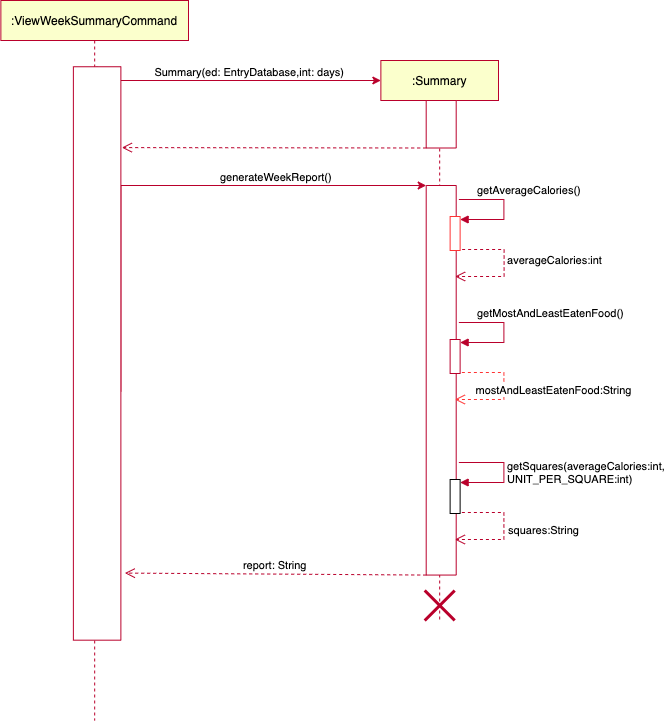

The diagram above was exported from draw.io. Its source (the exported page's mxGraphModel, read from the mxfile embedded in the PNG):
<mxGraphModel dx="946" dy="635" grid="1" gridSize="10" guides="1" tooltips="1" connect="1" arrows="1" fold="1" page="1" pageScale="1" pageWidth="850" pageHeight="1100" math="0" shadow="0">
  <root>
    <mxCell id="0" />
    <mxCell id="1" parent="0" />
    <mxCell id="3nuBFxr9cyL0pnOWT2aG-1" value=":Summary" style="shape=umlLifeline;perimeter=lifelinePerimeter;container=1;collapsible=0;recursiveResize=0;rounded=0;shadow=0;strokeWidth=1;strokeColor=#B9002B;fillColor=#fbffcc;" parent="1" vertex="1">
      <mxGeometry x="542.37" y="180" width="117.63" height="560" as="geometry" />
    </mxCell>
    <mxCell id="ie_i7VloZM_X4s7Jd8dI-3" value="" style="rounded=0;whiteSpace=wrap;html=1;rotation=90;strokeColor=#b9002b;" parent="3nuBFxr9cyL0pnOWT2aG-1" vertex="1">
      <mxGeometry x="36.57" y="48.75" width="47.5" height="30" as="geometry" />
    </mxCell>
    <mxCell id="ie_i7VloZM_X4s7Jd8dI-10" value="" style="rounded=0;whiteSpace=wrap;html=1;rotation=90;strokeColor=#b9002b;" parent="3nuBFxr9cyL0pnOWT2aG-1" vertex="1">
      <mxGeometry x="-134.45" y="304.78" width="389.56" height="30" as="geometry" />
    </mxCell>
    <mxCell id="ie_i7VloZM_X4s7Jd8dI-23" value="" style="html=1;points=[];perimeter=orthogonalPerimeter;strokeColor=#FF3333;" parent="3nuBFxr9cyL0pnOWT2aG-1" vertex="1">
      <mxGeometry x="69.25" y="156" width="10" height="34" as="geometry" />
    </mxCell>
    <mxCell id="ie_i7VloZM_X4s7Jd8dI-24" value="getAverageCalories()" style="edgeStyle=orthogonalEdgeStyle;html=1;align=left;spacingLeft=2;endArrow=block;rounded=0;entryX=1;entryY=0;strokeColor=#b9002b;" parent="3nuBFxr9cyL0pnOWT2aG-1" edge="1">
      <mxGeometry x="-0.7333" y="9" relative="1" as="geometry">
        <mxPoint x="78" y="139" as="sourcePoint" />
        <Array as="points">
          <mxPoint x="123" y="139" />
          <mxPoint x="123" y="159" />
        </Array>
        <mxPoint x="79.25" y="159" as="targetPoint" />
        <mxPoint as="offset" />
      </mxGeometry>
    </mxCell>
    <mxCell id="gffd5kAj-nQzL8p0sPNN-6" value="" style="html=1;points=[];perimeter=orthogonalPerimeter;strokeColor=#b9002b;" parent="3nuBFxr9cyL0pnOWT2aG-1" vertex="1">
      <mxGeometry x="69.25" y="279" width="10" height="34" as="geometry" />
    </mxCell>
    <mxCell id="gffd5kAj-nQzL8p0sPNN-7" value="getMostAndLeastEatenFood()" style="edgeStyle=orthogonalEdgeStyle;html=1;align=left;spacingLeft=2;endArrow=block;rounded=0;entryX=1;entryY=0;strokeColor=#b9002b;" parent="3nuBFxr9cyL0pnOWT2aG-1" edge="1">
      <mxGeometry x="-0.7333" y="9" relative="1" as="geometry">
        <mxPoint x="78" y="262" as="sourcePoint" />
        <Array as="points">
          <mxPoint x="123" y="262" />
          <mxPoint x="123" y="282" />
        </Array>
        <mxPoint x="79.25" y="282" as="targetPoint" />
        <mxPoint as="offset" />
      </mxGeometry>
    </mxCell>
    <mxCell id="gffd5kAj-nQzL8p0sPNN-8" value="mostAndLeastEatenFood:String" style="html=1;verticalAlign=bottom;endArrow=open;dashed=1;endSize=8;rounded=0;edgeStyle=orthogonalEdgeStyle;exitX=1.175;exitY=0.794;exitDx=0;exitDy=0;exitPerimeter=0;strokeColor=#FF3333;" parent="3nuBFxr9cyL0pnOWT2aG-1" edge="1">
      <mxGeometry x="0.1695" y="-50" relative="1" as="geometry">
        <mxPoint x="74" y="339" as="targetPoint" />
        <mxPoint x="81" y="311.996" as="sourcePoint" />
        <Array as="points">
          <mxPoint x="123" y="312" />
          <mxPoint x="123" y="339" />
        </Array>
        <mxPoint x="50" y="50" as="offset" />
      </mxGeometry>
    </mxCell>
    <mxCell id="gffd5kAj-nQzL8p0sPNN-9" value="" style="html=1;points=[];perimeter=orthogonalPerimeter;" parent="3nuBFxr9cyL0pnOWT2aG-1" vertex="1">
      <mxGeometry x="69.25" y="419" width="10" height="34" as="geometry" />
    </mxCell>
    <mxCell id="gffd5kAj-nQzL8p0sPNN-10" value="getSquares(averageCalories:int, &lt;br&gt;UNIT_PER_SQUARE:int)" style="edgeStyle=orthogonalEdgeStyle;html=1;align=left;spacingLeft=2;endArrow=block;rounded=0;entryX=1;entryY=0;strokeColor=#b9002b;" parent="3nuBFxr9cyL0pnOWT2aG-1" edge="1">
      <mxGeometry x="0.0115" relative="1" as="geometry">
        <mxPoint x="78" y="402" as="sourcePoint" />
        <Array as="points">
          <mxPoint x="123" y="402" />
          <mxPoint x="123" y="422" />
        </Array>
        <mxPoint x="79.25" y="422" as="targetPoint" />
        <mxPoint as="offset" />
      </mxGeometry>
    </mxCell>
    <mxCell id="gffd5kAj-nQzL8p0sPNN-11" value="squares:String" style="html=1;verticalAlign=bottom;endArrow=open;dashed=1;endSize=8;rounded=0;edgeStyle=orthogonalEdgeStyle;exitX=1.175;exitY=0.794;exitDx=0;exitDy=0;exitPerimeter=0;strokeColor=#b9002b;" parent="3nuBFxr9cyL0pnOWT2aG-1" edge="1">
      <mxGeometry x="0.1695" y="-40" relative="1" as="geometry">
        <mxPoint x="74" y="479" as="targetPoint" />
        <mxPoint x="81" y="451.996" as="sourcePoint" />
        <Array as="points">
          <mxPoint x="123" y="452" />
          <mxPoint x="123" y="479" />
        </Array>
        <mxPoint x="40" y="40" as="offset" />
      </mxGeometry>
    </mxCell>
    <mxCell id="ie_i7VloZM_X4s7Jd8dI-39" value="averageCalories:int" style="html=1;verticalAlign=bottom;endArrow=open;dashed=1;endSize=8;rounded=0;edgeStyle=orthogonalEdgeStyle;exitX=1.175;exitY=0.794;exitDx=0;exitDy=0;exitPerimeter=0;strokeColor=#b9002b;" parent="3nuBFxr9cyL0pnOWT2aG-1" edge="1">
      <mxGeometry x="0.0508" y="50" relative="1" as="geometry">
        <mxPoint x="74.25" y="216" as="targetPoint" />
        <mxPoint x="81.25" y="188.99599999999998" as="sourcePoint" />
        <Array as="points">
          <mxPoint x="123.25" y="189" />
          <mxPoint x="123.25" y="216" />
        </Array>
        <mxPoint as="offset" />
      </mxGeometry>
    </mxCell>
    <mxCell id="gffd5kAj-nQzL8p0sPNN-12" value="" style="shape=umlDestroy;whiteSpace=wrap;html=1;strokeWidth=3;strokeColor=#b9002b;" parent="3nuBFxr9cyL0pnOWT2aG-1" vertex="1">
      <mxGeometry x="43.81000000000006" y="530" width="30" height="30" as="geometry" />
    </mxCell>
    <mxCell id="ie_i7VloZM_X4s7Jd8dI-4" value="" style="endArrow=classic;html=1;rounded=0;edgeStyle=orthogonalEdgeStyle;strokeColor=#b9002b;" parent="1" source="gffd5kAj-nQzL8p0sPNN-2" edge="1">
      <mxGeometry relative="1" as="geometry">
        <mxPoint x="392.37" y="200" as="sourcePoint" />
        <mxPoint x="542.37" y="200" as="targetPoint" />
        <Array as="points">
          <mxPoint x="258.37" y="200" />
        </Array>
      </mxGeometry>
    </mxCell>
    <mxCell id="ie_i7VloZM_X4s7Jd8dI-6" value="&amp;nbsp; &amp;nbsp; &amp;nbsp; &amp;nbsp;Summary(ed: EntryDatabase,int: days)" style="edgeLabel;resizable=0;html=1;align=left;verticalAlign=bottom;" parent="ie_i7VloZM_X4s7Jd8dI-4" connectable="0" vertex="1">
      <mxGeometry x="-1" relative="1" as="geometry">
        <mxPoint x="34" y="14" as="offset" />
      </mxGeometry>
    </mxCell>
    <mxCell id="ie_i7VloZM_X4s7Jd8dI-9" value="" style="verticalAlign=bottom;endArrow=open;dashed=1;endSize=8;shadow=0;strokeWidth=1;entryX=0.39;entryY=-0.021;entryDx=0;entryDy=0;entryPerimeter=0;exitX=1;exitY=1;exitDx=0;exitDy=0;fillColor=#f8cecc;strokeColor=#B9002B;" parent="1" source="ie_i7VloZM_X4s7Jd8dI-3" edge="1">
      <mxGeometry relative="1" as="geometry">
        <mxPoint x="283.36749999999995" y="267.0999999999999" as="targetPoint" />
        <mxPoint x="583" y="267" as="sourcePoint" />
      </mxGeometry>
    </mxCell>
    <mxCell id="ie_i7VloZM_X4s7Jd8dI-11" value="" style="endArrow=classic;html=1;rounded=0;edgeStyle=orthogonalEdgeStyle;entryX=0;entryY=1;entryDx=0;entryDy=0;exitX=0.566;exitY=0;exitDx=0;exitDy=0;exitPerimeter=0;strokeColor=#b9002b;" parent="1" source="gffd5kAj-nQzL8p0sPNN-2" target="ie_i7VloZM_X4s7Jd8dI-10" edge="1">
      <mxGeometry relative="1" as="geometry">
        <mxPoint x="392.37" y="305" as="sourcePoint" />
        <mxPoint x="762.87" y="310" as="targetPoint" />
        <Array as="points">
          <mxPoint x="282.37" y="305" />
        </Array>
      </mxGeometry>
    </mxCell>
    <mxCell id="ie_i7VloZM_X4s7Jd8dI-12" value="generateWeekReport()" style="edgeLabel;resizable=0;html=1;align=left;verticalAlign=bottom;" parent="ie_i7VloZM_X4s7Jd8dI-11" connectable="0" vertex="1">
      <mxGeometry x="-1" relative="1" as="geometry">
        <mxPoint x="98" y="-206" as="offset" />
      </mxGeometry>
    </mxCell>
    <mxCell id="gffd5kAj-nQzL8p0sPNN-1" value=":ViewWeekSummaryCommand" style="shape=umlLifeline;perimeter=lifelinePerimeter;whiteSpace=wrap;html=1;container=1;collapsible=0;recursiveResize=0;outlineConnect=0;strokeColor=#B9002B;fillColor=#fbffcc;" parent="1" vertex="1">
      <mxGeometry x="162.37" y="120" width="187.63" height="720" as="geometry" />
    </mxCell>
    <mxCell id="gffd5kAj-nQzL8p0sPNN-2" value="" style="rounded=0;whiteSpace=wrap;html=1;rotation=90;strokeColor=#b9002b;" parent="gffd5kAj-nQzL8p0sPNN-1" vertex="1">
      <mxGeometry x="-190.46" y="329.22" width="573.43" height="47.5" as="geometry" />
    </mxCell>
    <mxCell id="ie_i7VloZM_X4s7Jd8dI-13" value="report: String" style="verticalAlign=bottom;endArrow=open;dashed=1;endSize=8;shadow=0;strokeWidth=1;entryX=0.883;entryY=-0.084;entryDx=0;entryDy=0;entryPerimeter=0;exitX=1;exitY=1;exitDx=0;exitDy=0;strokeColor=#b9002b;" parent="1" source="ie_i7VloZM_X4s7Jd8dI-10" target="gffd5kAj-nQzL8p0sPNN-2" edge="1">
      <mxGeometry relative="1" as="geometry">
        <mxPoint x="272.87" y="863.9999999999998" as="targetPoint" />
        <mxPoint x="563" y="867" as="sourcePoint" />
      </mxGeometry>
    </mxCell>
  </root>
</mxGraphModel>